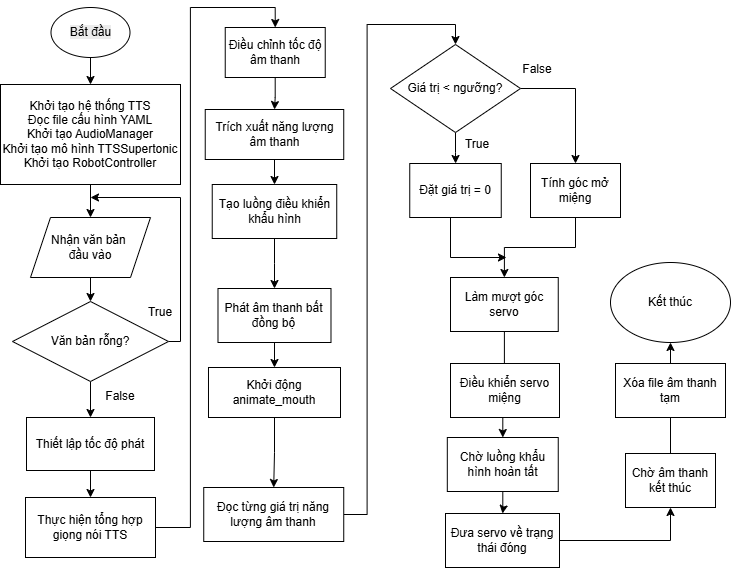

The diagram above was exported from draw.io. Its source (the exported page's mxGraphModel, read from the mxfile embedded in the PNG):
<mxGraphModel dx="808" dy="499" grid="1" gridSize="10" guides="1" tooltips="1" connect="1" arrows="1" fold="1" page="1" pageScale="1" pageWidth="413" pageHeight="583" math="0" shadow="0">
  <root>
    <mxCell id="0" />
    <mxCell id="1" parent="0" />
    <mxCell id="LV0JLVob3NeSPQcJJ8sX-12" edge="1" parent="1" source="4hiKBDg1F7b2CbQywXjJ-3" style="edgeStyle=orthogonalEdgeStyle;rounded=0;orthogonalLoop=1;jettySize=auto;html=1;" target="LV0JLVob3NeSPQcJJ8sX-11" value="">
      <mxGeometry relative="1" as="geometry" />
    </mxCell>
    <mxCell id="4hiKBDg1F7b2CbQywXjJ-3" parent="1" style="whiteSpace=wrap;fillColor=default;strokeColor=default;fontColor=default;align=center;verticalAlign=middle;fontFamily=Helvetica;fontSize=12;" value="Khởi tạo hệ thống TTS&#10;Đọc file cấu hình YAML&#10;Khởi tạo AudioManager&#10;Khởi tạo mô hình TTSSupertonic&#10;Khởi tạo RobotController" vertex="1">
      <mxGeometry height="100" width="180" x="30" y="87" as="geometry" />
    </mxCell>
    <mxCell id="LV0JLVob3NeSPQcJJ8sX-14" edge="1" parent="1" source="4hiKBDg1F7b2CbQywXjJ-9" style="edgeStyle=orthogonalEdgeStyle;rounded=0;orthogonalLoop=1;jettySize=auto;html=1;">
      <mxGeometry relative="1" as="geometry">
        <Array as="points">
          <mxPoint x="210" y="344" />
          <mxPoint x="210" y="200" />
        </Array>
        <mxPoint x="120" y="200" as="targetPoint" />
      </mxGeometry>
    </mxCell>
    <mxCell id="LV0JLVob3NeSPQcJJ8sX-15" edge="1" parent="1" source="4hiKBDg1F7b2CbQywXjJ-9" style="edgeStyle=orthogonalEdgeStyle;rounded=0;orthogonalLoop=1;jettySize=auto;html=1;" target="4hiKBDg1F7b2CbQywXjJ-11" value="">
      <mxGeometry relative="1" as="geometry" />
    </mxCell>
    <mxCell id="4hiKBDg1F7b2CbQywXjJ-9" parent="1" style="rhombus;whiteSpace=wrap;fillColor=default;strokeColor=default;fontColor=default;align=center;verticalAlign=middle;fontFamily=Helvetica;fontSize=12;" value="Văn bản rỗng?" vertex="1">
      <mxGeometry height="80" width="156" x="42" y="304" as="geometry" />
    </mxCell>
    <mxCell id="LV0JLVob3NeSPQcJJ8sX-32" edge="1" parent="1" source="4hiKBDg1F7b2CbQywXjJ-11" style="edgeStyle=orthogonalEdgeStyle;rounded=0;orthogonalLoop=1;jettySize=auto;html=1;" target="4hiKBDg1F7b2CbQywXjJ-12" value="">
      <mxGeometry relative="1" as="geometry" />
    </mxCell>
    <mxCell id="4hiKBDg1F7b2CbQywXjJ-11" parent="1" style="whiteSpace=wrap;fillColor=default;strokeColor=default;fontColor=default;align=center;verticalAlign=middle;fontFamily=Helvetica;fontSize=12;" value="Thiết lập tốc độ phát" vertex="1">
      <mxGeometry height="53" width="128" x="56" y="420" as="geometry" />
    </mxCell>
    <mxCell id="LV0JLVob3NeSPQcJJ8sX-17" edge="1" parent="1" source="4hiKBDg1F7b2CbQywXjJ-12" style="edgeStyle=orthogonalEdgeStyle;rounded=0;orthogonalLoop=1;jettySize=auto;html=1;entryX=0.5;entryY=0;entryDx=0;entryDy=0;" target="4hiKBDg1F7b2CbQywXjJ-13">
      <mxGeometry relative="1" as="geometry" />
    </mxCell>
    <mxCell id="4hiKBDg1F7b2CbQywXjJ-12" parent="1" style="whiteSpace=wrap;fillColor=default;strokeColor=default;fontColor=default;align=center;verticalAlign=middle;fontFamily=Helvetica;fontSize=12;" value="Thực hiện tổng hợp giọng nói TTS" vertex="1">
      <mxGeometry height="60" width="130" x="55" y="500" as="geometry" />
    </mxCell>
    <mxCell id="LV0JLVob3NeSPQcJJ8sX-19" edge="1" parent="1" source="4hiKBDg1F7b2CbQywXjJ-13" style="edgeStyle=orthogonalEdgeStyle;rounded=0;orthogonalLoop=1;jettySize=auto;html=1;" target="4hiKBDg1F7b2CbQywXjJ-14" value="">
      <mxGeometry relative="1" as="geometry" />
    </mxCell>
    <mxCell id="4hiKBDg1F7b2CbQywXjJ-13" parent="1" style="whiteSpace=wrap;fillColor=default;strokeColor=default;fontColor=default;align=center;verticalAlign=middle;fontFamily=Helvetica;fontSize=12;" value="Điều chỉnh tốc độ âm thanh" vertex="1">
      <mxGeometry height="50" width="100" x="254.74" y="30" as="geometry" />
    </mxCell>
    <mxCell id="LV0JLVob3NeSPQcJJ8sX-20" edge="1" parent="1" source="4hiKBDg1F7b2CbQywXjJ-14" style="edgeStyle=orthogonalEdgeStyle;rounded=0;orthogonalLoop=1;jettySize=auto;html=1;" target="4hiKBDg1F7b2CbQywXjJ-15" value="">
      <mxGeometry relative="1" as="geometry" />
    </mxCell>
    <mxCell id="4hiKBDg1F7b2CbQywXjJ-14" parent="1" style="whiteSpace=wrap;fillColor=default;strokeColor=default;fontColor=default;align=center;verticalAlign=middle;fontFamily=Helvetica;fontSize=12;" value="Trích xuất năng lượng âm thanh" vertex="1">
      <mxGeometry height="50" width="138.5" x="234.745" y="112" as="geometry" />
    </mxCell>
    <mxCell id="LV0JLVob3NeSPQcJJ8sX-21" edge="1" parent="1" source="4hiKBDg1F7b2CbQywXjJ-15" style="edgeStyle=orthogonalEdgeStyle;rounded=0;orthogonalLoop=1;jettySize=auto;html=1;" target="4hiKBDg1F7b2CbQywXjJ-16" value="">
      <mxGeometry relative="1" as="geometry" />
    </mxCell>
    <mxCell id="4hiKBDg1F7b2CbQywXjJ-15" parent="1" style="whiteSpace=wrap;fillColor=default;strokeColor=default;fontColor=default;align=center;verticalAlign=middle;fontFamily=Helvetica;fontSize=12;" value="Tạo luồng điều khiển khẩu hình" vertex="1">
      <mxGeometry height="54" width="124.5" x="241.745" y="187" as="geometry" />
    </mxCell>
    <mxCell id="LV0JLVob3NeSPQcJJ8sX-22" edge="1" parent="1" source="4hiKBDg1F7b2CbQywXjJ-16" style="edgeStyle=orthogonalEdgeStyle;rounded=0;orthogonalLoop=1;jettySize=auto;html=1;" target="4hiKBDg1F7b2CbQywXjJ-17" value="">
      <mxGeometry relative="1" as="geometry" />
    </mxCell>
    <mxCell id="4hiKBDg1F7b2CbQywXjJ-16" parent="1" style="whiteSpace=wrap;fillColor=default;strokeColor=default;fontColor=default;align=center;verticalAlign=middle;fontFamily=Helvetica;fontSize=12;" value="Phát âm thanh bất đồng bộ" vertex="1">
      <mxGeometry height="54" width="113" x="247.495" y="291" as="geometry" />
    </mxCell>
    <mxCell id="LV0JLVob3NeSPQcJJ8sX-23" edge="1" parent="1" source="4hiKBDg1F7b2CbQywXjJ-17" style="edgeStyle=orthogonalEdgeStyle;rounded=0;orthogonalLoop=1;jettySize=auto;html=1;" target="4hiKBDg1F7b2CbQywXjJ-18" value="">
      <mxGeometry relative="1" as="geometry" />
    </mxCell>
    <mxCell id="4hiKBDg1F7b2CbQywXjJ-17" parent="1" style="whiteSpace=wrap;fillColor=default;strokeColor=default;fontColor=default;align=center;verticalAlign=middle;fontFamily=Helvetica;fontSize=12;" value="Khởi động animate_mouth" vertex="1">
      <mxGeometry height="50" width="132.01" x="237.99" y="370" as="geometry" />
    </mxCell>
    <mxCell id="LV0JLVob3NeSPQcJJ8sX-24" edge="1" parent="1" source="4hiKBDg1F7b2CbQywXjJ-18" style="edgeStyle=orthogonalEdgeStyle;rounded=0;orthogonalLoop=1;jettySize=auto;html=1;entryX=0.5;entryY=0;entryDx=0;entryDy=0;" target="4hiKBDg1F7b2CbQywXjJ-19">
      <mxGeometry relative="1" as="geometry" />
    </mxCell>
    <mxCell id="4hiKBDg1F7b2CbQywXjJ-18" parent="1" style="whiteSpace=wrap;fillColor=default;strokeColor=default;fontColor=default;align=center;verticalAlign=middle;fontFamily=Helvetica;fontSize=12;" value="Đọc từng giá trị năng lượng âm thanh" vertex="1">
      <mxGeometry height="54" width="140" x="233.24" y="490" as="geometry" />
    </mxCell>
    <mxCell id="LV0JLVob3NeSPQcJJ8sX-25" edge="1" parent="1" source="4hiKBDg1F7b2CbQywXjJ-19" style="edgeStyle=orthogonalEdgeStyle;rounded=0;orthogonalLoop=1;jettySize=auto;html=1;" target="4hiKBDg1F7b2CbQywXjJ-20" value="">
      <mxGeometry relative="1" as="geometry" />
    </mxCell>
    <mxCell id="LV0JLVob3NeSPQcJJ8sX-26" edge="1" parent="1" source="4hiKBDg1F7b2CbQywXjJ-19" style="edgeStyle=orthogonalEdgeStyle;rounded=0;orthogonalLoop=1;jettySize=auto;html=1;entryX=0.5;entryY=0;entryDx=0;entryDy=0;" target="4hiKBDg1F7b2CbQywXjJ-21">
      <mxGeometry relative="1" as="geometry" />
    </mxCell>
    <mxCell id="4hiKBDg1F7b2CbQywXjJ-19" parent="1" style="rhombus;whiteSpace=wrap;fillColor=default;strokeColor=default;fontColor=default;align=center;verticalAlign=middle;fontFamily=Helvetica;fontSize=12;" value="Giá trị &lt; ngưỡng?" vertex="1">
      <mxGeometry height="88" width="130" x="420" y="47" as="geometry" />
    </mxCell>
    <mxCell id="LV0JLVob3NeSPQcJJ8sX-28" edge="1" parent="1" style="edgeStyle=orthogonalEdgeStyle;rounded=0;orthogonalLoop=1;jettySize=auto;html=1;">
      <mxGeometry relative="1" as="geometry">
        <Array as="points">
          <mxPoint x="480" y="220" />
          <mxPoint x="480" y="260" />
        </Array>
        <mxPoint x="453.9970270270269" y="220" as="sourcePoint" />
        <mxPoint x="535.97" y="260" as="targetPoint" />
      </mxGeometry>
    </mxCell>
    <mxCell id="4hiKBDg1F7b2CbQywXjJ-20" parent="1" style="whiteSpace=wrap;fillColor=default;strokeColor=default;fontColor=default;align=center;verticalAlign=middle;fontFamily=Helvetica;fontSize=12;" value="Đặt giá trị = 0" vertex="1">
      <mxGeometry height="54" width="91.5" x="439.25" y="166" as="geometry" />
    </mxCell>
    <mxCell id="LV0JLVob3NeSPQcJJ8sX-27" edge="1" parent="1" source="4hiKBDg1F7b2CbQywXjJ-21" style="edgeStyle=orthogonalEdgeStyle;rounded=0;orthogonalLoop=1;jettySize=auto;html=1;" target="4hiKBDg1F7b2CbQywXjJ-22">
      <mxGeometry relative="1" as="geometry" />
    </mxCell>
    <mxCell id="4hiKBDg1F7b2CbQywXjJ-21" parent="1" style="whiteSpace=wrap;fillColor=default;strokeColor=default;fontColor=default;align=center;verticalAlign=middle;fontFamily=Helvetica;fontSize=12;" value="Tính góc mở miệng" vertex="1">
      <mxGeometry height="54" width="90" x="560" y="166" as="geometry" />
    </mxCell>
    <mxCell id="LV0JLVob3NeSPQcJJ8sX-30" edge="1" parent="1" source="4hiKBDg1F7b2CbQywXjJ-22" style="edgeStyle=orthogonalEdgeStyle;rounded=0;orthogonalLoop=1;jettySize=auto;html=1;" target="4hiKBDg1F7b2CbQywXjJ-27" value="">
      <mxGeometry relative="1" as="geometry" />
    </mxCell>
    <mxCell id="4hiKBDg1F7b2CbQywXjJ-22" parent="1" style="whiteSpace=wrap;fillColor=default;strokeColor=default;fontColor=default;align=center;verticalAlign=middle;fontFamily=Helvetica;fontSize=12;" value="Làm mượt góc servo" vertex="1">
      <mxGeometry height="54" width="107.75" x="480" y="280" as="geometry" />
    </mxCell>
    <mxCell id="4hiKBDg1F7b2CbQywXjJ-23" parent="1" style="whiteSpace=wrap;fillColor=default;strokeColor=default;fontColor=default;align=center;verticalAlign=middle;fontFamily=Helvetica;fontSize=12;" value="Điều khiển servo miệng" vertex="1">
      <mxGeometry height="54" width="109" x="480" y="366" as="geometry" />
    </mxCell>
    <mxCell id="LV0JLVob3NeSPQcJJ8sX-34" edge="1" parent="1" source="4hiKBDg1F7b2CbQywXjJ-26" style="edgeStyle=orthogonalEdgeStyle;rounded=0;orthogonalLoop=1;jettySize=auto;html=1;" target="LV0JLVob3NeSPQcJJ8sX-8" value="">
      <mxGeometry relative="1" as="geometry" />
    </mxCell>
    <mxCell id="4hiKBDg1F7b2CbQywXjJ-26" parent="1" style="whiteSpace=wrap;fillColor=default;strokeColor=default;fontColor=default;align=center;verticalAlign=middle;fontFamily=Helvetica;fontSize=12;" value="Chờ âm thanh kết thúc" vertex="1">
      <mxGeometry height="54" width="90" x="655" y="456" as="geometry" />
    </mxCell>
    <mxCell id="LV0JLVob3NeSPQcJJ8sX-31" edge="1" parent="1" source="4hiKBDg1F7b2CbQywXjJ-27" style="edgeStyle=orthogonalEdgeStyle;rounded=0;orthogonalLoop=1;jettySize=auto;html=1;" target="4hiKBDg1F7b2CbQywXjJ-28" value="">
      <mxGeometry relative="1" as="geometry" />
    </mxCell>
    <mxCell id="4hiKBDg1F7b2CbQywXjJ-27" parent="1" style="whiteSpace=wrap;fillColor=default;strokeColor=default;fontColor=default;align=center;verticalAlign=middle;fontFamily=Helvetica;fontSize=12;" value="Chờ luồng khẩu hình hoàn tất" vertex="1">
      <mxGeometry height="54" width="110.94" x="476.80999999999995" y="440" as="geometry" />
    </mxCell>
    <mxCell id="LV0JLVob3NeSPQcJJ8sX-33" edge="1" parent="1" source="4hiKBDg1F7b2CbQywXjJ-28" style="edgeStyle=orthogonalEdgeStyle;rounded=0;orthogonalLoop=1;jettySize=auto;html=1;entryX=0.5;entryY=1;entryDx=0;entryDy=0;" target="4hiKBDg1F7b2CbQywXjJ-26">
      <mxGeometry relative="1" as="geometry" />
    </mxCell>
    <mxCell id="4hiKBDg1F7b2CbQywXjJ-28" parent="1" style="whiteSpace=wrap;fillColor=default;strokeColor=default;fontColor=default;align=center;verticalAlign=middle;fontFamily=Helvetica;fontSize=12;" value="Đưa servo về trạng thái đóng" vertex="1">
      <mxGeometry height="54" width="114" x="475" y="516" as="geometry" />
    </mxCell>
    <mxCell id="4hiKBDg1F7b2CbQywXjJ-29" parent="1" style="whiteSpace=wrap;fillColor=default;strokeColor=default;fontColor=default;align=center;verticalAlign=middle;fontFamily=Helvetica;fontSize=12;" value="Xóa file âm thanh tạm" vertex="1">
      <mxGeometry height="54" width="110" x="645" y="366" as="geometry" />
    </mxCell>
    <mxCell id="LV0JLVob3NeSPQcJJ8sX-10" edge="1" parent="1" source="LV0JLVob3NeSPQcJJ8sX-1" style="edgeStyle=orthogonalEdgeStyle;rounded=0;orthogonalLoop=1;jettySize=auto;html=1;" target="4hiKBDg1F7b2CbQywXjJ-3" value="">
      <mxGeometry relative="1" as="geometry" />
    </mxCell>
    <mxCell id="LV0JLVob3NeSPQcJJ8sX-1" parent="1" style="ellipse;whiteSpace=wrap;html=1;" value="&lt;span style=&quot;color: rgb(0, 0, 0); font-family: Helvetica; font-size: 12px; font-style: normal; font-variant-ligatures: normal; font-variant-caps: normal; font-weight: 400; letter-spacing: normal; orphans: 2; text-align: center; text-indent: 0px; text-transform: none; widows: 2; word-spacing: 0px; -webkit-text-stroke-width: 0px; white-space: normal; background-color: rgb(236, 236, 236); text-decoration-thickness: initial; text-decoration-style: initial; text-decoration-color: initial; float: none; display: inline !important;&quot;&gt;Bắt đầu&lt;/span&gt;" vertex="1">
      <mxGeometry height="50" width="79" x="80.5" y="10" as="geometry" />
    </mxCell>
    <mxCell id="LV0JLVob3NeSPQcJJ8sX-8" parent="1" style="ellipse;whiteSpace=wrap;html=1;" value="Kết thúc" vertex="1">
      <mxGeometry height="80" width="120" x="640" y="265" as="geometry" />
    </mxCell>
    <mxCell id="LV0JLVob3NeSPQcJJ8sX-13" edge="1" parent="1" source="LV0JLVob3NeSPQcJJ8sX-11" style="edgeStyle=orthogonalEdgeStyle;rounded=0;orthogonalLoop=1;jettySize=auto;html=1;" target="4hiKBDg1F7b2CbQywXjJ-9" value="">
      <mxGeometry relative="1" as="geometry" />
    </mxCell>
    <mxCell id="LV0JLVob3NeSPQcJJ8sX-11" parent="1" style="shape=parallelogram;perimeter=parallelogramPerimeter;whiteSpace=wrap;html=1;fixedSize=1;" value="Nhận văn bản&amp;nbsp;&lt;div&gt;đầu vào&lt;/div&gt;" vertex="1">
      <mxGeometry height="60" width="120" x="60" y="220" as="geometry" />
    </mxCell>
    <mxCell id="hiNvRjVCmCA_o0QVCBon-1" parent="1" style="text;html=1;whiteSpace=wrap;strokeColor=none;fillColor=none;align=center;verticalAlign=middle;rounded=0;" value="True" vertex="1">
      <mxGeometry height="30" width="60" x="159.5" y="300" as="geometry" />
    </mxCell>
    <mxCell id="hiNvRjVCmCA_o0QVCBon-2" parent="1" style="text;html=1;whiteSpace=wrap;strokeColor=none;fillColor=none;align=center;verticalAlign=middle;rounded=0;" value="True" vertex="1">
      <mxGeometry height="30" width="60" x="476.81" y="132" as="geometry" />
    </mxCell>
    <mxCell id="hiNvRjVCmCA_o0QVCBon-3" parent="1" style="text;html=1;whiteSpace=wrap;strokeColor=none;fillColor=none;align=center;verticalAlign=middle;rounded=0;" value="False" vertex="1">
      <mxGeometry height="30" width="60" x="120" y="384" as="geometry" />
    </mxCell>
    <mxCell id="hiNvRjVCmCA_o0QVCBon-4" parent="1" style="text;html=1;whiteSpace=wrap;strokeColor=none;fillColor=none;align=center;verticalAlign=middle;rounded=0;" value="False" vertex="1">
      <mxGeometry height="30" width="60" x="536.81" y="57" as="geometry" />
    </mxCell>
  </root>
</mxGraphModel>